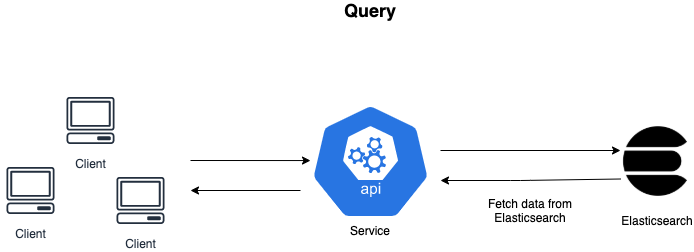

The diagram above was exported from draw.io. Its source (the exported page's mxGraphModel, read from the mxfile embedded in the PNG):
<mxGraphModel dx="946" dy="589" grid="1" gridSize="10" guides="1" tooltips="1" connect="1" arrows="1" fold="1" page="1" pageScale="1" pageWidth="1654" pageHeight="1169" math="0" shadow="0">
  <root>
    <mxCell id="0" />
    <mxCell id="1" parent="0" />
    <mxCell id="BmcAK2q_M08SbNxUaSy5-1" value="Client" style="outlineConnect=0;fontColor=#232F3E;gradientColor=none;strokeColor=#232F3E;fillColor=#ffffff;dashed=0;verticalLabelPosition=bottom;verticalAlign=top;align=center;html=1;fontSize=12;fontStyle=0;aspect=fixed;shape=mxgraph.aws4.resourceIcon;resIcon=mxgraph.aws4.client;" vertex="1" parent="1">
      <mxGeometry x="210" y="210" width="60" height="60" as="geometry" />
    </mxCell>
    <mxCell id="BmcAK2q_M08SbNxUaSy5-2" value="Client" style="outlineConnect=0;fontColor=#232F3E;gradientColor=none;strokeColor=#232F3E;fillColor=#ffffff;dashed=0;verticalLabelPosition=bottom;verticalAlign=top;align=center;html=1;fontSize=12;fontStyle=0;aspect=fixed;shape=mxgraph.aws4.resourceIcon;resIcon=mxgraph.aws4.client;" vertex="1" parent="1">
      <mxGeometry x="150" y="280" width="60" height="60" as="geometry" />
    </mxCell>
    <mxCell id="BmcAK2q_M08SbNxUaSy5-3" value="Client" style="outlineConnect=0;fontColor=#232F3E;gradientColor=none;strokeColor=#232F3E;fillColor=#ffffff;dashed=0;verticalLabelPosition=bottom;verticalAlign=top;align=center;html=1;fontSize=12;fontStyle=0;aspect=fixed;shape=mxgraph.aws4.resourceIcon;resIcon=mxgraph.aws4.client;" vertex="1" parent="1">
      <mxGeometry x="260" y="290" width="60" height="60" as="geometry" />
    </mxCell>
    <mxCell id="BmcAK2q_M08SbNxUaSy5-4" value="" style="endArrow=classic;html=1;entryX=0;entryY=0.492;entryDx=0;entryDy=0;entryPerimeter=0;" edge="1" parent="1" target="BmcAK2q_M08SbNxUaSy5-5">
      <mxGeometry width="50" height="50" relative="1" as="geometry">
        <mxPoint x="340" y="280" as="sourcePoint" />
        <mxPoint x="430" y="280" as="targetPoint" />
      </mxGeometry>
    </mxCell>
    <mxCell id="BmcAK2q_M08SbNxUaSy5-5" value="" style="html=1;dashed=0;whitespace=wrap;fillColor=#2875E2;strokeColor=#ffffff;points=[[0.005,0.63,0],[0.1,0.2,0],[0.9,0.2,0],[0.5,0,0],[0.995,0.63,0],[0.72,0.99,0],[0.5,1,0],[0.28,0.99,0]];shape=mxgraph.kubernetes.icon;prIcon=api" vertex="1" parent="1">
      <mxGeometry x="460" y="222" width="120" height="118" as="geometry" />
    </mxCell>
    <mxCell id="BmcAK2q_M08SbNxUaSy5-6" value="Service" style="text;html=1;strokeColor=none;fillColor=none;align=center;verticalAlign=middle;whiteSpace=wrap;rounded=0;" vertex="1" parent="1">
      <mxGeometry x="500" y="340" width="40" height="20" as="geometry" />
    </mxCell>
    <mxCell id="BmcAK2q_M08SbNxUaSy5-12" value="" style="shape=image;html=1;verticalAlign=top;verticalLabelPosition=bottom;labelBackgroundColor=#ffffff;imageAspect=0;aspect=fixed;image=https://cdn4.iconfinder.com/data/icons/logos-brands-5/24/elasticsearch-128.png" vertex="1" parent="1">
      <mxGeometry x="770" y="246" width="70" height="70" as="geometry" />
    </mxCell>
    <mxCell id="BmcAK2q_M08SbNxUaSy5-13" value="" style="endArrow=classic;html=1;" edge="1" parent="1">
      <mxGeometry width="50" height="50" relative="1" as="geometry">
        <mxPoint x="590" y="270" as="sourcePoint" />
        <mxPoint x="770" y="270" as="targetPoint" />
      </mxGeometry>
    </mxCell>
    <mxCell id="BmcAK2q_M08SbNxUaSy5-15" value="Fetch data from Elasticsearch" style="text;html=1;strokeColor=none;fillColor=none;align=center;verticalAlign=middle;whiteSpace=wrap;rounded=0;" vertex="1" parent="1">
      <mxGeometry x="620" y="320" width="120" height="20" as="geometry" />
    </mxCell>
    <mxCell id="BmcAK2q_M08SbNxUaSy5-16" value="&lt;span style=&quot;font-size: 18px&quot;&gt;&lt;b&gt;Query&lt;br&gt;&lt;/b&gt;&lt;/span&gt;" style="text;html=1;strokeColor=none;fillColor=none;align=center;verticalAlign=middle;whiteSpace=wrap;rounded=0;" vertex="1" parent="1">
      <mxGeometry x="425" y="120" width="190" height="20" as="geometry" />
    </mxCell>
    <mxCell id="BmcAK2q_M08SbNxUaSy5-18" value="" style="endArrow=classic;html=1;exitX=0;exitY=0.75;exitDx=0;exitDy=0;" edge="1" parent="1" source="BmcAK2q_M08SbNxUaSy5-12">
      <mxGeometry width="50" height="50" relative="1" as="geometry">
        <mxPoint x="760" y="300" as="sourcePoint" />
        <mxPoint x="590" y="300" as="targetPoint" />
        <Array as="points">
          <mxPoint x="670" y="300" />
        </Array>
      </mxGeometry>
    </mxCell>
    <mxCell id="BmcAK2q_M08SbNxUaSy5-20" value="Elasticsearch" style="text;html=1;strokeColor=none;fillColor=none;align=center;verticalAlign=middle;whiteSpace=wrap;rounded=0;" vertex="1" parent="1">
      <mxGeometry x="787" y="330" width="40" height="20" as="geometry" />
    </mxCell>
    <mxCell id="BmcAK2q_M08SbNxUaSy5-22" value="" style="endArrow=classic;html=1;" edge="1" parent="1">
      <mxGeometry width="50" height="50" relative="1" as="geometry">
        <mxPoint x="450" y="310" as="sourcePoint" />
        <mxPoint x="340" y="310" as="targetPoint" />
      </mxGeometry>
    </mxCell>
  </root>
</mxGraphModel>